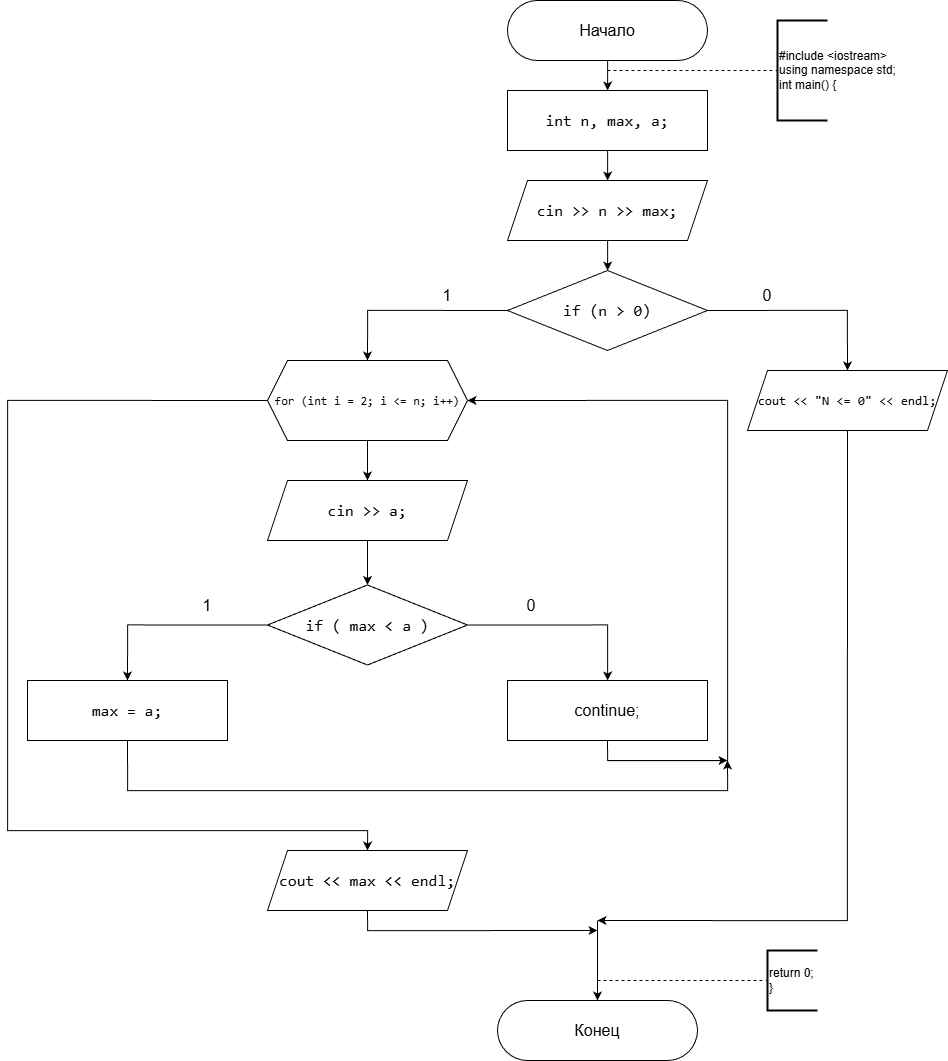

The diagram above was exported from draw.io. Its source (the exported page's mxGraphModel, read from the mxfile embedded in the PNG):
<mxGraphModel dx="2487" dy="1837" grid="1" gridSize="10" guides="1" tooltips="1" connect="1" arrows="1" fold="1" page="1" pageScale="1" pageWidth="827" pageHeight="1169" background="#FFFFFF" math="0" shadow="0">
  <root>
    <mxCell id="0" />
    <mxCell id="1" parent="0" />
    <mxCell id="6uDxGvbuj5rLnCLyvYf1-3" edge="1" parent="1" source="6uDxGvbuj5rLnCLyvYf1-1" style="edgeStyle=orthogonalEdgeStyle;rounded=0;orthogonalLoop=1;jettySize=auto;html=1;" target="6uDxGvbuj5rLnCLyvYf1-2" value="">
      <mxGeometry relative="1" as="geometry" />
    </mxCell>
    <mxCell id="6uDxGvbuj5rLnCLyvYf1-1" parent="1" style="rounded=1;whiteSpace=wrap;html=1;arcSize=50;" value="&lt;font style=&quot;font-size: 16px;&quot;&gt;Начало&lt;/font&gt;" vertex="1">
      <mxGeometry height="60" width="200" x="360" as="geometry" />
    </mxCell>
    <mxCell id="6uDxGvbuj5rLnCLyvYf1-5" edge="1" parent="1" source="6uDxGvbuj5rLnCLyvYf1-2" style="edgeStyle=orthogonalEdgeStyle;rounded=0;orthogonalLoop=1;jettySize=auto;html=1;" target="6uDxGvbuj5rLnCLyvYf1-4" value="">
      <mxGeometry relative="1" as="geometry" />
    </mxCell>
    <mxCell id="6uDxGvbuj5rLnCLyvYf1-2" parent="1" style="rounded=0;whiteSpace=wrap;html=1;" value="&lt;div style=&quot;font-family: Consolas, &amp;quot;Courier New&amp;quot;, monospace; font-weight: normal; font-size: 16px; line-height: 22px; white-space: pre;&quot;&gt;&lt;div style=&quot;&quot;&gt;&lt;font style=&quot;background-color: light-dark(#ffffff, var(--ge-dark-color, #121212)); color: rgb(0, 0, 0);&quot;&gt;&lt;span&gt;int&lt;/span&gt;&lt;span&gt; &lt;/span&gt;&lt;span&gt;n&lt;/span&gt;&lt;span&gt;, &lt;/span&gt;&lt;span&gt;max&lt;/span&gt;&lt;span&gt;, &lt;/span&gt;&lt;span&gt;a&lt;/span&gt;&lt;span&gt;;&lt;/span&gt;&lt;/font&gt;&lt;/div&gt;&lt;/div&gt;" vertex="1">
      <mxGeometry height="60" width="200" x="360" y="90" as="geometry" />
    </mxCell>
    <mxCell id="6uDxGvbuj5rLnCLyvYf1-7" edge="1" parent="1" source="6uDxGvbuj5rLnCLyvYf1-4" style="edgeStyle=orthogonalEdgeStyle;rounded=0;orthogonalLoop=1;jettySize=auto;html=1;" target="6uDxGvbuj5rLnCLyvYf1-6" value="">
      <mxGeometry relative="1" as="geometry" />
    </mxCell>
    <mxCell id="6uDxGvbuj5rLnCLyvYf1-4" parent="1" style="shape=parallelogram;perimeter=parallelogramPerimeter;whiteSpace=wrap;html=1;fixedSize=1;" value="&lt;div style=&quot;font-family: Consolas, &amp;quot;Courier New&amp;quot;, monospace; font-size: 16px; line-height: 22px; white-space: pre;&quot;&gt;&lt;font style=&quot;color: rgb(0, 0, 0);&quot;&gt;&lt;span&gt;cin&lt;/span&gt; &lt;span&gt;&amp;gt;&amp;gt;&lt;/span&gt; &lt;span&gt;n&lt;/span&gt; &lt;span&gt;&amp;gt;&amp;gt;&lt;/span&gt; &lt;span&gt;max&lt;/span&gt;;&lt;/font&gt;&lt;/div&gt;" vertex="1">
      <mxGeometry height="60" width="200" x="360" y="180" as="geometry" />
    </mxCell>
    <mxCell id="6uDxGvbuj5rLnCLyvYf1-9" edge="1" parent="1" source="6uDxGvbuj5rLnCLyvYf1-6" style="edgeStyle=orthogonalEdgeStyle;rounded=0;orthogonalLoop=1;jettySize=auto;html=1;exitX=0;exitY=0.5;exitDx=0;exitDy=0;entryX=0.5;entryY=0;entryDx=0;entryDy=0;" target="6uDxGvbuj5rLnCLyvYf1-8">
      <mxGeometry relative="1" as="geometry" />
    </mxCell>
    <mxCell id="6uDxGvbuj5rLnCLyvYf1-19" edge="1" parent="1" source="6uDxGvbuj5rLnCLyvYf1-6" style="edgeStyle=orthogonalEdgeStyle;rounded=0;orthogonalLoop=1;jettySize=auto;html=1;exitX=1;exitY=0.5;exitDx=0;exitDy=0;entryX=0.5;entryY=0;entryDx=0;entryDy=0;" target="6uDxGvbuj5rLnCLyvYf1-18">
      <mxGeometry relative="1" as="geometry" />
    </mxCell>
    <mxCell id="6uDxGvbuj5rLnCLyvYf1-6" parent="1" style="rhombus;whiteSpace=wrap;html=1;fontColor=default;labelBackgroundColor=none;" value="&lt;div style=&quot;font-family: Consolas, &amp;quot;Courier New&amp;quot;, monospace; font-size: 16px; line-height: 22px; white-space: pre;&quot;&gt;&lt;span style=&quot;&quot;&gt;if&lt;/span&gt; (&lt;span style=&quot;&quot;&gt;n&lt;/span&gt; &lt;span style=&quot;&quot;&gt;&amp;gt;&lt;/span&gt; &lt;span style=&quot;&quot;&gt;0&lt;/span&gt;)&lt;/div&gt;" vertex="1">
      <mxGeometry height="80" width="200" x="360" y="270" as="geometry" />
    </mxCell>
    <mxCell id="6uDxGvbuj5rLnCLyvYf1-11" edge="1" parent="1" source="6uDxGvbuj5rLnCLyvYf1-8" style="edgeStyle=orthogonalEdgeStyle;rounded=0;orthogonalLoop=1;jettySize=auto;html=1;" target="6uDxGvbuj5rLnCLyvYf1-10" value="">
      <mxGeometry relative="1" as="geometry" />
    </mxCell>
    <mxCell id="6uDxGvbuj5rLnCLyvYf1-27" edge="1" parent="1" source="6uDxGvbuj5rLnCLyvYf1-8" style="edgeStyle=orthogonalEdgeStyle;rounded=0;orthogonalLoop=1;jettySize=auto;html=1;exitX=0;exitY=0.5;exitDx=0;exitDy=0;entryX=0.5;entryY=0;entryDx=0;entryDy=0;" target="6uDxGvbuj5rLnCLyvYf1-26">
      <mxGeometry relative="1" as="geometry">
        <Array as="points">
          <mxPoint x="-140" y="400" />
          <mxPoint x="-140" y="830" />
          <mxPoint x="220" y="830" />
        </Array>
      </mxGeometry>
    </mxCell>
    <mxCell id="6uDxGvbuj5rLnCLyvYf1-8" parent="1" style="shape=hexagon;perimeter=hexagonPerimeter2;whiteSpace=wrap;html=1;fixedSize=1;labelBackgroundColor=none;fontColor=default;fontSize=12;" value="&lt;div style=&quot;font-family: Consolas, &amp;quot;Courier New&amp;quot;, monospace; line-height: 22px; white-space: pre;&quot;&gt;&lt;div style=&quot;line-height: 22px;&quot;&gt;&lt;span&gt;for&lt;/span&gt; (&lt;span&gt;int&lt;/span&gt; &lt;span&gt;i&lt;/span&gt; &lt;span&gt;=&lt;/span&gt; &lt;span&gt;2&lt;/span&gt;; &lt;span&gt;i&lt;/span&gt; &lt;span&gt;&amp;lt;=&lt;/span&gt; &lt;span&gt;n&lt;/span&gt;; &lt;span&gt;i&lt;/span&gt;&lt;span&gt;++&lt;/span&gt;)&lt;/div&gt;&lt;/div&gt;" vertex="1">
      <mxGeometry height="80" width="200" x="120" y="360" as="geometry" />
    </mxCell>
    <mxCell id="6uDxGvbuj5rLnCLyvYf1-13" edge="1" parent="1" source="6uDxGvbuj5rLnCLyvYf1-10" style="edgeStyle=orthogonalEdgeStyle;rounded=0;orthogonalLoop=1;jettySize=auto;html=1;" target="6uDxGvbuj5rLnCLyvYf1-12" value="">
      <mxGeometry relative="1" as="geometry" />
    </mxCell>
    <mxCell id="6uDxGvbuj5rLnCLyvYf1-10" parent="1" style="shape=parallelogram;perimeter=parallelogramPerimeter;whiteSpace=wrap;html=1;fixedSize=1;fontColor=default;labelBackgroundColor=none;" value="&lt;div style=&quot;font-family: Consolas, &amp;quot;Courier New&amp;quot;, monospace; font-size: 16px; line-height: 22px; white-space: pre;&quot;&gt;&lt;span style=&quot;&quot;&gt;cin&lt;/span&gt; &lt;span style=&quot;&quot;&gt;&amp;gt;&amp;gt;&lt;/span&gt; &lt;span style=&quot;&quot;&gt;a&lt;/span&gt;;&lt;/div&gt;" vertex="1">
      <mxGeometry height="60" width="200" x="120" y="480" as="geometry" />
    </mxCell>
    <mxCell id="6uDxGvbuj5rLnCLyvYf1-15" edge="1" parent="1" source="6uDxGvbuj5rLnCLyvYf1-12" style="edgeStyle=orthogonalEdgeStyle;rounded=0;orthogonalLoop=1;jettySize=auto;html=1;exitX=0;exitY=0.5;exitDx=0;exitDy=0;entryX=0.5;entryY=0;entryDx=0;entryDy=0;" target="6uDxGvbuj5rLnCLyvYf1-14">
      <mxGeometry relative="1" as="geometry" />
    </mxCell>
    <mxCell id="6uDxGvbuj5rLnCLyvYf1-22" edge="1" parent="1" source="6uDxGvbuj5rLnCLyvYf1-12" style="edgeStyle=orthogonalEdgeStyle;rounded=0;orthogonalLoop=1;jettySize=auto;html=1;exitX=1;exitY=0.5;exitDx=0;exitDy=0;" target="6uDxGvbuj5rLnCLyvYf1-21">
      <mxGeometry relative="1" as="geometry" />
    </mxCell>
    <mxCell id="6uDxGvbuj5rLnCLyvYf1-12" parent="1" style="rhombus;whiteSpace=wrap;html=1;fontColor=default;labelBackgroundColor=none;fontSize=16;" value="&lt;div style=&quot;font-family: Consolas, &amp;quot;Courier New&amp;quot;, monospace; line-height: 22px; white-space: pre;&quot;&gt;&lt;div style=&quot;line-height: 22px;&quot;&gt;&lt;span&gt;if&lt;/span&gt; ( &lt;span&gt;max&lt;/span&gt; &lt;span&gt;&amp;lt;&lt;/span&gt; &lt;span&gt;a&lt;/span&gt; )&lt;/div&gt;&lt;/div&gt;" vertex="1">
      <mxGeometry height="80" width="200" x="120" y="584.5" as="geometry" />
    </mxCell>
    <mxCell id="6uDxGvbuj5rLnCLyvYf1-24" edge="1" parent="1" source="6uDxGvbuj5rLnCLyvYf1-14" style="edgeStyle=orthogonalEdgeStyle;rounded=0;orthogonalLoop=1;jettySize=auto;html=1;exitX=0.5;exitY=1;exitDx=0;exitDy=0;">
      <mxGeometry relative="1" as="geometry">
        <Array as="points">
          <mxPoint x="-20" y="790" />
          <mxPoint x="580" y="790" />
        </Array>
        <mxPoint x="580" y="760" as="targetPoint" />
      </mxGeometry>
    </mxCell>
    <mxCell id="6uDxGvbuj5rLnCLyvYf1-14" parent="1" style="rounded=0;whiteSpace=wrap;html=1;labelBackgroundColor=none;fontColor=default;fontSize=16;" value="&lt;div style=&quot;font-family: Consolas, &amp;quot;Courier New&amp;quot;, monospace; font-weight: normal; line-height: 22px; white-space: pre;&quot;&gt;&lt;div&gt;&lt;div style=&quot;line-height: 22px;&quot;&gt;&lt;span&gt;max&lt;/span&gt; &lt;span&gt;=&lt;/span&gt; &lt;span&gt;a&lt;/span&gt;;&lt;/div&gt;&lt;/div&gt;&lt;/div&gt;" vertex="1">
      <mxGeometry height="60" width="200" x="-120" y="680" as="geometry" />
    </mxCell>
    <mxCell id="6uDxGvbuj5rLnCLyvYf1-16" parent="1" style="text;html=1;whiteSpace=wrap;strokeColor=none;fillColor=none;align=center;verticalAlign=middle;rounded=0;fontSize=16;" value="1" vertex="1">
      <mxGeometry height="30" width="60" x="270" y="280" as="geometry" />
    </mxCell>
    <mxCell id="6uDxGvbuj5rLnCLyvYf1-17" parent="1" style="text;html=1;whiteSpace=wrap;strokeColor=none;fillColor=none;align=center;verticalAlign=middle;rounded=0;fontSize=16;" value="1" vertex="1">
      <mxGeometry height="30" width="60" x="30" y="590" as="geometry" />
    </mxCell>
    <mxCell id="6uDxGvbuj5rLnCLyvYf1-32" edge="1" parent="1" source="6uDxGvbuj5rLnCLyvYf1-18" style="edgeStyle=orthogonalEdgeStyle;rounded=0;orthogonalLoop=1;jettySize=auto;html=1;exitX=0.5;exitY=1;exitDx=0;exitDy=0;">
      <mxGeometry relative="1" as="geometry">
        <Array as="points">
          <mxPoint x="700" y="920" />
        </Array>
        <mxPoint x="450.00000000000045" y="920" as="targetPoint" />
      </mxGeometry>
    </mxCell>
    <mxCell id="6uDxGvbuj5rLnCLyvYf1-18" parent="1" style="shape=parallelogram;perimeter=parallelogramPerimeter;whiteSpace=wrap;html=1;fixedSize=1;fontSize=13;labelBackgroundColor=none;fontColor=default;" value="&lt;div style=&quot;font-family: Consolas, &amp;quot;Courier New&amp;quot;, monospace; line-height: 22px; white-space: pre;&quot;&gt;&lt;span style=&quot;&quot;&gt;cout&lt;/span&gt; &lt;span style=&quot;&quot;&gt;&amp;lt;&amp;lt;&lt;/span&gt; &lt;span style=&quot;&quot;&gt;&quot;N &amp;lt;= 0&quot;&lt;/span&gt; &lt;span style=&quot;&quot;&gt;&amp;lt;&amp;lt;&lt;/span&gt; &lt;span style=&quot;&quot;&gt;endl&lt;/span&gt;;&lt;/div&gt;" vertex="1">
      <mxGeometry height="60" width="200" x="600" y="370" as="geometry" />
    </mxCell>
    <mxCell id="6uDxGvbuj5rLnCLyvYf1-20" parent="1" style="text;html=1;whiteSpace=wrap;strokeColor=none;fillColor=none;align=center;verticalAlign=middle;rounded=0;fontSize=16;" value="0" vertex="1">
      <mxGeometry height="30" width="60" x="590" y="280" as="geometry" />
    </mxCell>
    <mxCell id="6uDxGvbuj5rLnCLyvYf1-23" edge="1" parent="1" source="6uDxGvbuj5rLnCLyvYf1-21" style="edgeStyle=orthogonalEdgeStyle;rounded=0;orthogonalLoop=1;jettySize=auto;html=1;exitX=0.5;exitY=1;exitDx=0;exitDy=0;entryX=1;entryY=0.5;entryDx=0;entryDy=0;" target="6uDxGvbuj5rLnCLyvYf1-8">
      <mxGeometry relative="1" as="geometry">
        <Array as="points">
          <mxPoint x="460" y="760" />
          <mxPoint x="580" y="760" />
          <mxPoint x="580" y="400" />
        </Array>
      </mxGeometry>
    </mxCell>
    <mxCell id="6uDxGvbuj5rLnCLyvYf1-21" parent="1" style="rounded=0;whiteSpace=wrap;html=1;fontSize=16;fontColor=default;labelBackgroundColor=none;" value="continue;" vertex="1">
      <mxGeometry height="60" width="200" x="360" y="680" as="geometry" />
    </mxCell>
    <mxCell id="6uDxGvbuj5rLnCLyvYf1-25" parent="1" style="text;html=1;whiteSpace=wrap;strokeColor=none;fillColor=none;align=center;verticalAlign=middle;rounded=0;fontSize=16;" value="0" vertex="1">
      <mxGeometry height="30" width="60" x="353.5" y="590" as="geometry" />
    </mxCell>
    <mxCell id="6uDxGvbuj5rLnCLyvYf1-31" edge="1" parent="1" source="6uDxGvbuj5rLnCLyvYf1-26" style="edgeStyle=orthogonalEdgeStyle;rounded=0;orthogonalLoop=1;jettySize=auto;html=1;exitX=0.5;exitY=1;exitDx=0;exitDy=0;">
      <mxGeometry relative="1" as="geometry">
        <Array as="points">
          <mxPoint x="220" y="930" />
        </Array>
        <mxPoint x="450" y="930" as="targetPoint" />
      </mxGeometry>
    </mxCell>
    <mxCell id="6uDxGvbuj5rLnCLyvYf1-26" parent="1" style="shape=parallelogram;perimeter=parallelogramPerimeter;whiteSpace=wrap;html=1;fixedSize=1;labelBackgroundColor=none;fontColor=default;fontSize=16;" value="&lt;div style=&quot;font-family: Consolas, &amp;quot;Courier New&amp;quot;, monospace; line-height: 22px; white-space: pre;&quot;&gt;&lt;span&gt;cout&lt;/span&gt; &lt;span&gt;&amp;lt;&amp;lt;&lt;/span&gt; &lt;span&gt;max&lt;/span&gt; &lt;span&gt;&amp;lt;&amp;lt;&lt;/span&gt; &lt;span&gt;endl&lt;/span&gt;;&lt;/div&gt;" vertex="1">
      <mxGeometry height="60" width="200" x="120" y="850" as="geometry" />
    </mxCell>
    <mxCell id="6uDxGvbuj5rLnCLyvYf1-28" edge="1" parent="1" style="endArrow=classic;html=1;rounded=0;" value="">
      <mxGeometry height="50" relative="1" width="50" as="geometry">
        <mxPoint x="460" y="760" as="sourcePoint" />
        <mxPoint x="580" y="760" as="targetPoint" />
      </mxGeometry>
    </mxCell>
    <mxCell id="6uDxGvbuj5rLnCLyvYf1-29" parent="1" style="rounded=1;whiteSpace=wrap;html=1;arcSize=50;" value="&lt;span style=&quot;font-size: 16px;&quot;&gt;Конец&lt;/span&gt;" vertex="1">
      <mxGeometry height="60" width="200" x="350" y="1000" as="geometry" />
    </mxCell>
    <mxCell id="6uDxGvbuj5rLnCLyvYf1-30" edge="1" parent="1" style="endArrow=classic;html=1;rounded=0;entryX=0.5;entryY=0;entryDx=0;entryDy=0;" target="6uDxGvbuj5rLnCLyvYf1-29" value="">
      <mxGeometry height="50" relative="1" width="50" as="geometry">
        <mxPoint x="450" y="920" as="sourcePoint" />
        <mxPoint x="210" y="760" as="targetPoint" />
      </mxGeometry>
    </mxCell>
    <mxCell id="6uDxGvbuj5rLnCLyvYf1-33" edge="1" parent="1" style="endArrow=none;dashed=1;html=1;rounded=0;entryX=0;entryY=0.5;entryDx=0;entryDy=0;entryPerimeter=0;" target="6uDxGvbuj5rLnCLyvYf1-34" value="">
      <mxGeometry height="50" relative="1" width="50" as="geometry">
        <mxPoint x="460" y="70" as="sourcePoint" />
        <mxPoint x="600" y="70" as="targetPoint" />
      </mxGeometry>
    </mxCell>
    <mxCell id="6uDxGvbuj5rLnCLyvYf1-34" parent="1" style="strokeWidth=2;html=1;shape=mxgraph.flowchart.annotation_1;align=left;pointerEvents=1;" value="#include &amp;lt;iostream&amp;gt;&lt;div&gt;using namespace std;&lt;/div&gt;&lt;div&gt;int main() {&lt;/div&gt;" vertex="1">
      <mxGeometry height="100" width="50" x="630" y="20" as="geometry" />
    </mxCell>
    <mxCell id="6uDxGvbuj5rLnCLyvYf1-35" edge="1" parent="1" style="endArrow=none;dashed=1;html=1;rounded=0;entryX=0;entryY=0.5;entryDx=0;entryDy=0;entryPerimeter=0;" target="6uDxGvbuj5rLnCLyvYf1-36" value="">
      <mxGeometry height="50" relative="1" width="50" as="geometry">
        <mxPoint x="450" y="980" as="sourcePoint" />
        <mxPoint x="590" y="980" as="targetPoint" />
      </mxGeometry>
    </mxCell>
    <mxCell id="6uDxGvbuj5rLnCLyvYf1-36" parent="1" style="strokeWidth=2;html=1;shape=mxgraph.flowchart.annotation_1;align=left;pointerEvents=1;" value="return 0;&lt;div&gt;}&lt;/div&gt;" vertex="1">
      <mxGeometry height="60" width="50" x="620" y="950" as="geometry" />
    </mxCell>
  </root>
</mxGraphModel>